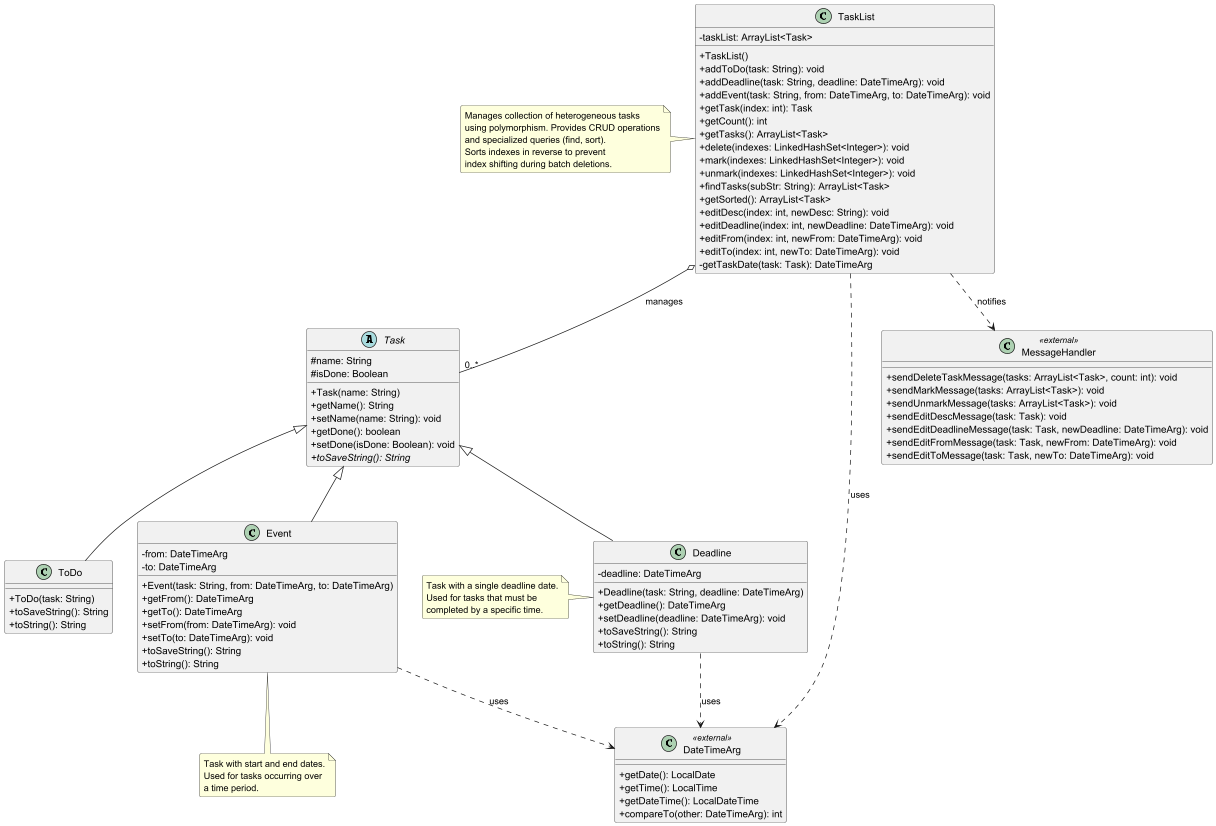

The diagram above was rendered by PlantUML. Its source (embedded in the PNG):
@startuml TaskClassDiagram
' Full detailed class diagram for Task component
skinparam classAttributeIconSize 0
skinparam roundcorner 5

' Abstract Base Class
abstract class Task {
  # name: String
  # isDone: Boolean
  + Task(name: String)
  + getName(): String
  + setName(name: String): void
  + getDone(): boolean
  + setDone(isDone: Boolean): void
  {abstract} + toSaveString(): String
}

' Concrete Task Types
class ToDo {
  + ToDo(task: String)
  + toSaveString(): String
  + toString(): String
}

class Deadline {
  - deadline: DateTimeArg
  + Deadline(task: String, deadline: DateTimeArg)
  + getDeadline(): DateTimeArg
  + setDeadline(deadline: DateTimeArg): void
  + toSaveString(): String
  + toString(): String
}

class Event {
  - from: DateTimeArg
  - to: DateTimeArg
  + Event(task: String, from: DateTimeArg, to: DateTimeArg)
  + getFrom(): DateTimeArg
  + getTo(): DateTimeArg
  + setFrom(from: DateTimeArg): void
  + setTo(to: DateTimeArg): void
  + toSaveString(): String
  + toString(): String
}

' Task List Management
class TaskList {
  - taskList: ArrayList<Task>
  + TaskList()
  + addToDo(task: String): void
  + addDeadline(task: String, deadline: DateTimeArg): void
  + addEvent(task: String, from: DateTimeArg, to: DateTimeArg): void
  + getTask(index: int): Task
  + getCount(): int
  + getTasks(): ArrayList<Task>
  + delete(indexes: LinkedHashSet<Integer>): void
  + mark(indexes: LinkedHashSet<Integer>): void
  + unmark(indexes: LinkedHashSet<Integer>): void
  + findTasks(subStr: String): ArrayList<Task>
  + getSorted(): ArrayList<Task>
  + editDesc(index: int, newDesc: String): void
  + editDeadline(index: int, newDeadline: DateTimeArg): void
  + editFrom(index: int, newFrom: DateTimeArg): void
  + editTo(index: int, newTo: DateTimeArg): void
  - getTaskDate(task: Task): DateTimeArg
}

' External dependencies
class DateTimeArg <<external>> {
  + getDate(): LocalDate
  + getTime(): LocalTime
  + getDateTime(): LocalDateTime
  + compareTo(other: DateTimeArg): int
}

class MessageHandler <<external>> {
  + sendDeleteTaskMessage(tasks: ArrayList<Task>, count: int): void
  + sendMarkMessage(tasks: ArrayList<Task>): void
  + sendUnmarkMessage(tasks: ArrayList<Task>): void
  + sendEditDescMessage(task: Task): void
  + sendEditDeadlineMessage(task: Task, newDeadline: DateTimeArg): void
  + sendEditFromMessage(task: Task, newFrom: DateTimeArg): void
  + sendEditToMessage(task: Task, newTo: DateTimeArg): void
}

' Relationships
Task <|-- ToDo
Task <|-- Deadline
Task <|-- Event

TaskList o-- "0..*" Task : manages

Deadline ..> DateTimeArg : uses
Event ..> DateTimeArg : uses
TaskList ..> DateTimeArg : uses
TaskList ..> MessageHandler : notifies

note left of TaskList
  Manages collection of heterogeneous tasks
  using polymorphism. Provides CRUD operations
  and specialized queries (find, sort).
  Sorts indexes in reverse to prevent
  index shifting during batch deletions.
end note

note left of Deadline
  Task with a single deadline date.
  Used for tasks that must be
  completed by a specific time.
end note

note bottom of Event
  Task with start and end dates.
  Used for tasks occurring over
  a time period.
end note

@enduml